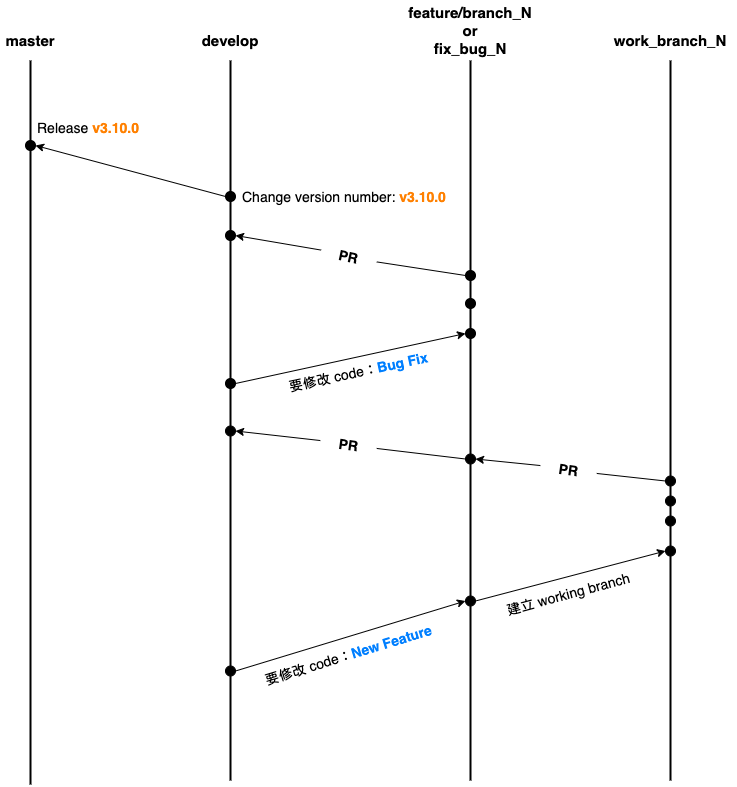

The diagram above was exported from draw.io. Its source (the exported page's mxGraphModel, read from the mxfile embedded in the PNG):
<mxGraphModel dx="1584" dy="856" grid="1" gridSize="10" guides="1" tooltips="1" connect="1" arrows="1" fold="1" page="1" pageScale="1" pageWidth="1920" pageHeight="1200" math="0" shadow="0">
  <root>
    <mxCell id="0" />
    <mxCell id="1" parent="0" />
    <mxCell id="7aFM0AX4aVmMSmaXsQXo-1" value="" style="endArrow=none;html=1;strokeWidth=2;" edge="1" parent="1" source="7aFM0AX4aVmMSmaXsQXo-86">
      <mxGeometry width="50" height="50" relative="1" as="geometry">
        <mxPoint x="280" y="844" as="sourcePoint" />
        <mxPoint x="280" y="120" as="targetPoint" />
      </mxGeometry>
    </mxCell>
    <mxCell id="7aFM0AX4aVmMSmaXsQXo-2" value="" style="endArrow=none;html=1;strokeWidth=2;" edge="1" parent="1" source="7aFM0AX4aVmMSmaXsQXo-83">
      <mxGeometry width="50" height="50" relative="1" as="geometry">
        <mxPoint x="480" y="610" as="sourcePoint" />
        <mxPoint x="480" y="120" as="targetPoint" />
      </mxGeometry>
    </mxCell>
    <mxCell id="7aFM0AX4aVmMSmaXsQXo-3" value="" style="endArrow=none;html=1;strokeWidth=2;" edge="1" parent="1" source="7aFM0AX4aVmMSmaXsQXo-73">
      <mxGeometry width="50" height="50" relative="1" as="geometry">
        <mxPoint x="720" y="610" as="sourcePoint" />
        <mxPoint x="720" y="120" as="targetPoint" />
      </mxGeometry>
    </mxCell>
    <mxCell id="7aFM0AX4aVmMSmaXsQXo-4" value="master" style="text;html=1;strokeColor=none;fillColor=none;align=center;verticalAlign=middle;whiteSpace=wrap;rounded=0;fontSize=15;fontStyle=1" vertex="1" parent="1">
      <mxGeometry x="250" y="90" width="60" height="20" as="geometry" />
    </mxCell>
    <mxCell id="7aFM0AX4aVmMSmaXsQXo-5" value="develop" style="text;html=1;strokeColor=none;fillColor=none;align=center;verticalAlign=middle;whiteSpace=wrap;rounded=0;fontSize=15;fontStyle=1" vertex="1" parent="1">
      <mxGeometry x="450" y="90" width="60" height="20" as="geometry" />
    </mxCell>
    <mxCell id="7aFM0AX4aVmMSmaXsQXo-6" value="feature/branch_N&lt;br style=&quot;font-size: 15px;&quot;&gt;or&lt;br style=&quot;font-size: 15px;&quot;&gt;fix_bug_N" style="text;html=1;strokeColor=none;fillColor=none;align=center;verticalAlign=middle;whiteSpace=wrap;rounded=0;fontSize=15;fontStyle=1" vertex="1" parent="1">
      <mxGeometry x="655" y="60" width="130" height="60" as="geometry" />
    </mxCell>
    <mxCell id="7aFM0AX4aVmMSmaXsQXo-8" value="要修改 code：&lt;font color=&quot;#007fff&quot;&gt;&lt;b&gt;New Feature&lt;/b&gt;&lt;/font&gt;" style="text;html=1;strokeColor=none;fillColor=none;align=center;verticalAlign=middle;whiteSpace=wrap;rounded=0;fontSize=14;rotation=343;" vertex="1" parent="1">
      <mxGeometry x="493.03" y="700.79" width="210" height="26.5" as="geometry" />
    </mxCell>
    <mxCell id="7aFM0AX4aVmMSmaXsQXo-28" style="edgeStyle=none;rounded=0;orthogonalLoop=1;jettySize=auto;html=1;exitX=1;exitY=0.5;exitDx=0;exitDy=0;entryX=0;entryY=0.5;entryDx=0;entryDy=0;strokeWidth=1;fontSize=14;" edge="1" parent="1" source="7aFM0AX4aVmMSmaXsQXo-9" target="7aFM0AX4aVmMSmaXsQXo-25">
      <mxGeometry relative="1" as="geometry" />
    </mxCell>
    <mxCell id="7aFM0AX4aVmMSmaXsQXo-9" value="" style="ellipse;whiteSpace=wrap;html=1;fontSize=14;fillColor=#000000;" vertex="1" parent="1">
      <mxGeometry x="715" y="655.5" width="10" height="10" as="geometry" />
    </mxCell>
    <mxCell id="7aFM0AX4aVmMSmaXsQXo-11" value="" style="endArrow=none;html=1;strokeWidth=2;" edge="1" parent="1" target="7aFM0AX4aVmMSmaXsQXo-9">
      <mxGeometry width="50" height="50" relative="1" as="geometry">
        <mxPoint x="720" y="840" as="sourcePoint" />
        <mxPoint x="720" y="120" as="targetPoint" />
      </mxGeometry>
    </mxCell>
    <mxCell id="7aFM0AX4aVmMSmaXsQXo-19" style="rounded=0;orthogonalLoop=1;jettySize=auto;html=1;exitX=1;exitY=0.5;exitDx=0;exitDy=0;entryX=0;entryY=0.5;entryDx=0;entryDy=0;strokeWidth=1;fontSize=14;" edge="1" parent="1" source="7aFM0AX4aVmMSmaXsQXo-13" target="7aFM0AX4aVmMSmaXsQXo-9">
      <mxGeometry relative="1" as="geometry" />
    </mxCell>
    <mxCell id="7aFM0AX4aVmMSmaXsQXo-13" value="" style="ellipse;whiteSpace=wrap;html=1;fontSize=14;fillColor=#000000;" vertex="1" parent="1">
      <mxGeometry x="475" y="725.5" width="10" height="10" as="geometry" />
    </mxCell>
    <mxCell id="7aFM0AX4aVmMSmaXsQXo-14" value="" style="endArrow=none;html=1;strokeWidth=2;" edge="1" parent="1" target="7aFM0AX4aVmMSmaXsQXo-13">
      <mxGeometry width="50" height="50" relative="1" as="geometry">
        <mxPoint x="480" y="840" as="sourcePoint" />
        <mxPoint x="480" y="120" as="targetPoint" />
      </mxGeometry>
    </mxCell>
    <mxCell id="7aFM0AX4aVmMSmaXsQXo-23" value="" style="endArrow=none;html=1;strokeWidth=2;exitX=0.5;exitY=0;exitDx=0;exitDy=0;" edge="1" parent="1" source="7aFM0AX4aVmMSmaXsQXo-38">
      <mxGeometry width="50" height="50" relative="1" as="geometry">
        <mxPoint x="920" y="370" as="sourcePoint" />
        <mxPoint x="920" y="120" as="targetPoint" />
      </mxGeometry>
    </mxCell>
    <mxCell id="7aFM0AX4aVmMSmaXsQXo-24" value="work_branch_N" style="text;html=1;strokeColor=none;fillColor=none;align=center;verticalAlign=middle;whiteSpace=wrap;rounded=0;fontSize=15;fontStyle=1" vertex="1" parent="1">
      <mxGeometry x="855" y="90" width="130" height="20" as="geometry" />
    </mxCell>
    <mxCell id="7aFM0AX4aVmMSmaXsQXo-25" value="" style="ellipse;whiteSpace=wrap;html=1;fontSize=14;fillColor=#000000;" vertex="1" parent="1">
      <mxGeometry x="915" y="605.5" width="10" height="10" as="geometry" />
    </mxCell>
    <mxCell id="7aFM0AX4aVmMSmaXsQXo-26" value="" style="endArrow=none;html=1;strokeWidth=2;" edge="1" parent="1" target="7aFM0AX4aVmMSmaXsQXo-25">
      <mxGeometry width="50" height="50" relative="1" as="geometry">
        <mxPoint x="920" y="840" as="sourcePoint" />
        <mxPoint x="920" y="120" as="targetPoint" />
      </mxGeometry>
    </mxCell>
    <mxCell id="7aFM0AX4aVmMSmaXsQXo-29" value="建立 working branch" style="text;html=1;strokeColor=none;fillColor=none;align=center;verticalAlign=middle;whiteSpace=wrap;rounded=0;fontSize=14;rotation=345;" vertex="1" parent="1">
      <mxGeometry x="713.06" y="640.76" width="210" height="25" as="geometry" />
    </mxCell>
    <mxCell id="7aFM0AX4aVmMSmaXsQXo-30" value="" style="ellipse;whiteSpace=wrap;html=1;fontSize=14;fillColor=#000000;" vertex="1" parent="1">
      <mxGeometry x="915" y="575.5" width="10" height="10" as="geometry" />
    </mxCell>
    <mxCell id="7aFM0AX4aVmMSmaXsQXo-35" value="" style="endArrow=none;html=1;strokeWidth=2;" edge="1" parent="1" source="7aFM0AX4aVmMSmaXsQXo-25" target="7aFM0AX4aVmMSmaXsQXo-30">
      <mxGeometry width="50" height="50" relative="1" as="geometry">
        <mxPoint x="920" y="605.5" as="sourcePoint" />
        <mxPoint x="920" y="275.5" as="targetPoint" />
      </mxGeometry>
    </mxCell>
    <mxCell id="7aFM0AX4aVmMSmaXsQXo-36" value="" style="ellipse;whiteSpace=wrap;html=1;fontSize=14;fillColor=#000000;" vertex="1" parent="1">
      <mxGeometry x="915" y="555.5" width="10" height="10" as="geometry" />
    </mxCell>
    <mxCell id="7aFM0AX4aVmMSmaXsQXo-37" value="" style="endArrow=none;html=1;strokeWidth=2;" edge="1" parent="1" source="7aFM0AX4aVmMSmaXsQXo-30" target="7aFM0AX4aVmMSmaXsQXo-36">
      <mxGeometry width="50" height="50" relative="1" as="geometry">
        <mxPoint x="920" y="565.5" as="sourcePoint" />
        <mxPoint x="920" y="275.5" as="targetPoint" />
      </mxGeometry>
    </mxCell>
    <mxCell id="7aFM0AX4aVmMSmaXsQXo-45" style="edgeStyle=none;rounded=0;orthogonalLoop=1;jettySize=auto;html=1;exitX=0;exitY=0.5;exitDx=0;exitDy=0;entryX=1;entryY=0.5;entryDx=0;entryDy=0;strokeWidth=1;fontSize=14;" edge="1" parent="1" source="7aFM0AX4aVmMSmaXsQXo-47" target="7aFM0AX4aVmMSmaXsQXo-40">
      <mxGeometry relative="1" as="geometry" />
    </mxCell>
    <mxCell id="7aFM0AX4aVmMSmaXsQXo-38" value="" style="ellipse;whiteSpace=wrap;html=1;fontSize=14;fillColor=#000000;" vertex="1" parent="1">
      <mxGeometry x="915" y="535.5" width="10" height="10" as="geometry" />
    </mxCell>
    <mxCell id="7aFM0AX4aVmMSmaXsQXo-39" value="" style="endArrow=none;html=1;strokeWidth=2;" edge="1" parent="1" source="7aFM0AX4aVmMSmaXsQXo-36" target="7aFM0AX4aVmMSmaXsQXo-38">
      <mxGeometry width="50" height="50" relative="1" as="geometry">
        <mxPoint x="920" y="535.5" as="sourcePoint" />
        <mxPoint x="920" y="275.5" as="targetPoint" />
      </mxGeometry>
    </mxCell>
    <mxCell id="7aFM0AX4aVmMSmaXsQXo-54" style="edgeStyle=none;rounded=0;orthogonalLoop=1;jettySize=auto;html=1;exitX=0;exitY=0.5;exitDx=0;exitDy=0;entryX=1;entryY=0.5;entryDx=0;entryDy=0;strokeWidth=1;fontSize=14;" edge="1" parent="1" source="7aFM0AX4aVmMSmaXsQXo-55" target="7aFM0AX4aVmMSmaXsQXo-52">
      <mxGeometry relative="1" as="geometry" />
    </mxCell>
    <mxCell id="7aFM0AX4aVmMSmaXsQXo-40" value="" style="ellipse;whiteSpace=wrap;html=1;fontSize=14;fillColor=#000000;" vertex="1" parent="1">
      <mxGeometry x="715" y="513.5" width="10" height="10" as="geometry" />
    </mxCell>
    <mxCell id="7aFM0AX4aVmMSmaXsQXo-41" value="" style="endArrow=none;html=1;strokeWidth=2;" edge="1" parent="1" source="7aFM0AX4aVmMSmaXsQXo-9" target="7aFM0AX4aVmMSmaXsQXo-40">
      <mxGeometry width="50" height="50" relative="1" as="geometry">
        <mxPoint x="720" y="655.5" as="sourcePoint" />
        <mxPoint x="720" y="275.5" as="targetPoint" />
      </mxGeometry>
    </mxCell>
    <mxCell id="7aFM0AX4aVmMSmaXsQXo-52" value="" style="ellipse;whiteSpace=wrap;html=1;fontSize=14;fillColor=#000000;" vertex="1" parent="1">
      <mxGeometry x="475" y="485.5" width="10" height="10" as="geometry" />
    </mxCell>
    <mxCell id="7aFM0AX4aVmMSmaXsQXo-53" value="" style="endArrow=none;html=1;strokeWidth=2;" edge="1" parent="1" source="7aFM0AX4aVmMSmaXsQXo-13" target="7aFM0AX4aVmMSmaXsQXo-52">
      <mxGeometry width="50" height="50" relative="1" as="geometry">
        <mxPoint x="480" y="725.5" as="sourcePoint" />
        <mxPoint x="480" y="275.5" as="targetPoint" />
      </mxGeometry>
    </mxCell>
    <mxCell id="7aFM0AX4aVmMSmaXsQXo-62" style="edgeStyle=none;rounded=0;orthogonalLoop=1;jettySize=auto;html=1;exitX=1;exitY=0.5;exitDx=0;exitDy=0;entryX=0;entryY=0.5;entryDx=0;entryDy=0;strokeWidth=1;fontSize=14;" edge="1" parent="1" source="7aFM0AX4aVmMSmaXsQXo-56" target="7aFM0AX4aVmMSmaXsQXo-58">
      <mxGeometry relative="1" as="geometry" />
    </mxCell>
    <mxCell id="7aFM0AX4aVmMSmaXsQXo-56" value="" style="ellipse;whiteSpace=wrap;html=1;fontSize=14;fillColor=#000000;" vertex="1" parent="1">
      <mxGeometry x="475" y="438" width="10" height="10" as="geometry" />
    </mxCell>
    <mxCell id="7aFM0AX4aVmMSmaXsQXo-57" value="" style="endArrow=none;html=1;strokeWidth=2;" edge="1" parent="1" source="7aFM0AX4aVmMSmaXsQXo-52" target="7aFM0AX4aVmMSmaXsQXo-56">
      <mxGeometry width="50" height="50" relative="1" as="geometry">
        <mxPoint x="480" y="485.5" as="sourcePoint" />
        <mxPoint x="480" y="98" as="targetPoint" />
      </mxGeometry>
    </mxCell>
    <mxCell id="7aFM0AX4aVmMSmaXsQXo-58" value="" style="ellipse;whiteSpace=wrap;html=1;fontSize=14;fillColor=#000000;" vertex="1" parent="1">
      <mxGeometry x="715" y="388" width="10" height="10" as="geometry" />
    </mxCell>
    <mxCell id="7aFM0AX4aVmMSmaXsQXo-59" value="" style="endArrow=none;html=1;strokeWidth=2;" edge="1" parent="1" source="7aFM0AX4aVmMSmaXsQXo-40" target="7aFM0AX4aVmMSmaXsQXo-58">
      <mxGeometry width="50" height="50" relative="1" as="geometry">
        <mxPoint x="720" y="513.5" as="sourcePoint" />
        <mxPoint x="720" y="98" as="targetPoint" />
      </mxGeometry>
    </mxCell>
    <mxCell id="7aFM0AX4aVmMSmaXsQXo-55" value="PR" style="text;html=1;strokeColor=none;fillColor=none;align=center;verticalAlign=middle;whiteSpace=wrap;rounded=0;fontSize=14;rotation=8;fontStyle=1" vertex="1" parent="1">
      <mxGeometry x="569.56" y="491.5" width="56.94" height="25" as="geometry" />
    </mxCell>
    <mxCell id="7aFM0AX4aVmMSmaXsQXo-66" style="edgeStyle=none;rounded=0;orthogonalLoop=1;jettySize=auto;html=1;exitX=0;exitY=0.5;exitDx=0;exitDy=0;entryX=1;entryY=0.5;entryDx=0;entryDy=0;strokeWidth=1;fontSize=14;endArrow=none;endFill=0;" edge="1" parent="1" source="7aFM0AX4aVmMSmaXsQXo-40" target="7aFM0AX4aVmMSmaXsQXo-55">
      <mxGeometry relative="1" as="geometry">
        <mxPoint x="715" y="518.5" as="sourcePoint" />
        <mxPoint x="485" y="490.5" as="targetPoint" />
      </mxGeometry>
    </mxCell>
    <mxCell id="7aFM0AX4aVmMSmaXsQXo-47" value="PR" style="text;html=1;strokeColor=none;fillColor=none;align=center;verticalAlign=middle;whiteSpace=wrap;rounded=0;fontSize=14;rotation=8;fontStyle=1" vertex="1" parent="1">
      <mxGeometry x="789.5899999999999" y="516.5" width="56.94" height="25" as="geometry" />
    </mxCell>
    <mxCell id="7aFM0AX4aVmMSmaXsQXo-67" style="edgeStyle=none;rounded=0;orthogonalLoop=1;jettySize=auto;html=1;exitX=0;exitY=0.5;exitDx=0;exitDy=0;entryX=1;entryY=0.5;entryDx=0;entryDy=0;strokeWidth=1;fontSize=14;endArrow=none;endFill=0;" edge="1" parent="1" source="7aFM0AX4aVmMSmaXsQXo-38" target="7aFM0AX4aVmMSmaXsQXo-47">
      <mxGeometry relative="1" as="geometry">
        <mxPoint x="915" y="540.5" as="sourcePoint" />
        <mxPoint x="725" y="518.5" as="targetPoint" />
      </mxGeometry>
    </mxCell>
    <mxCell id="7aFM0AX4aVmMSmaXsQXo-68" value="要修改 code：&lt;font color=&quot;#007fff&quot;&gt;&lt;b&gt;Bug Fix&lt;/b&gt;&lt;/font&gt;" style="text;html=1;strokeColor=none;fillColor=none;align=center;verticalAlign=middle;whiteSpace=wrap;rounded=0;fontSize=14;rotation=348;" vertex="1" parent="1">
      <mxGeometry x="503.05999999999995" y="417.49999999999994" width="210" height="26.5" as="geometry" />
    </mxCell>
    <mxCell id="7aFM0AX4aVmMSmaXsQXo-80" style="edgeStyle=none;rounded=0;orthogonalLoop=1;jettySize=auto;html=1;exitX=0;exitY=0.5;exitDx=0;exitDy=0;entryX=1;entryY=0.5;entryDx=0;entryDy=0;endArrow=classic;endFill=1;strokeWidth=1;fontSize=14;" edge="1" parent="1" source="7aFM0AX4aVmMSmaXsQXo-81" target="7aFM0AX4aVmMSmaXsQXo-78">
      <mxGeometry relative="1" as="geometry" />
    </mxCell>
    <mxCell id="7aFM0AX4aVmMSmaXsQXo-73" value="" style="ellipse;whiteSpace=wrap;html=1;fontSize=14;fillColor=#000000;" vertex="1" parent="1">
      <mxGeometry x="715" y="330" width="10" height="10" as="geometry" />
    </mxCell>
    <mxCell id="7aFM0AX4aVmMSmaXsQXo-74" value="" style="endArrow=none;html=1;strokeWidth=2;" edge="1" parent="1" source="7aFM0AX4aVmMSmaXsQXo-93" target="7aFM0AX4aVmMSmaXsQXo-73">
      <mxGeometry width="50" height="50" relative="1" as="geometry">
        <mxPoint x="720" y="410" as="sourcePoint" />
        <mxPoint x="720" y="120" as="targetPoint" />
      </mxGeometry>
    </mxCell>
    <mxCell id="7aFM0AX4aVmMSmaXsQXo-78" value="" style="ellipse;whiteSpace=wrap;html=1;fontSize=14;fillColor=#000000;" vertex="1" parent="1">
      <mxGeometry x="475" y="290" width="10" height="10" as="geometry" />
    </mxCell>
    <mxCell id="7aFM0AX4aVmMSmaXsQXo-79" value="" style="endArrow=none;html=1;strokeWidth=2;" edge="1" parent="1" source="7aFM0AX4aVmMSmaXsQXo-56" target="7aFM0AX4aVmMSmaXsQXo-78">
      <mxGeometry width="50" height="50" relative="1" as="geometry">
        <mxPoint x="480" y="460" as="sourcePoint" />
        <mxPoint x="480" y="120" as="targetPoint" />
      </mxGeometry>
    </mxCell>
    <mxCell id="7aFM0AX4aVmMSmaXsQXo-81" value="PR" style="text;html=1;strokeColor=none;fillColor=none;align=center;verticalAlign=middle;whiteSpace=wrap;rounded=0;fontSize=14;rotation=12;fontStyle=1" vertex="1" parent="1">
      <mxGeometry x="569.9999999999999" y="303" width="56.94" height="25" as="geometry" />
    </mxCell>
    <mxCell id="7aFM0AX4aVmMSmaXsQXo-82" style="edgeStyle=none;rounded=0;orthogonalLoop=1;jettySize=auto;html=1;exitX=0;exitY=0.5;exitDx=0;exitDy=0;entryX=1;entryY=0.5;entryDx=0;entryDy=0;endArrow=none;endFill=0;strokeWidth=1;fontSize=14;" edge="1" parent="1" source="7aFM0AX4aVmMSmaXsQXo-73" target="7aFM0AX4aVmMSmaXsQXo-81">
      <mxGeometry relative="1" as="geometry">
        <mxPoint x="715" y="335" as="sourcePoint" />
        <mxPoint x="485" y="295" as="targetPoint" />
      </mxGeometry>
    </mxCell>
    <mxCell id="7aFM0AX4aVmMSmaXsQXo-87" style="edgeStyle=none;rounded=0;orthogonalLoop=1;jettySize=auto;html=1;exitX=0;exitY=0.5;exitDx=0;exitDy=0;entryX=1;entryY=0.5;entryDx=0;entryDy=0;endArrow=classic;endFill=1;strokeWidth=1;fontSize=14;" edge="1" parent="1" source="7aFM0AX4aVmMSmaXsQXo-83" target="7aFM0AX4aVmMSmaXsQXo-86">
      <mxGeometry relative="1" as="geometry" />
    </mxCell>
    <mxCell id="7aFM0AX4aVmMSmaXsQXo-83" value="" style="ellipse;whiteSpace=wrap;html=1;fontSize=14;fillColor=#000000;" vertex="1" parent="1">
      <mxGeometry x="475" y="251" width="10" height="10" as="geometry" />
    </mxCell>
    <mxCell id="7aFM0AX4aVmMSmaXsQXo-84" value="" style="endArrow=none;html=1;strokeWidth=2;" edge="1" parent="1" source="7aFM0AX4aVmMSmaXsQXo-78" target="7aFM0AX4aVmMSmaXsQXo-83">
      <mxGeometry width="50" height="50" relative="1" as="geometry">
        <mxPoint x="480" y="290" as="sourcePoint" />
        <mxPoint x="480" y="120" as="targetPoint" />
      </mxGeometry>
    </mxCell>
    <mxCell id="7aFM0AX4aVmMSmaXsQXo-85" value="Change version number: &lt;font color=&quot;#ff8000&quot;&gt;&lt;b&gt;v3.10.0&lt;/b&gt;&lt;/font&gt;" style="text;html=1;strokeColor=none;fillColor=none;align=left;verticalAlign=middle;whiteSpace=wrap;rounded=0;fontSize=14;" vertex="1" parent="1">
      <mxGeometry x="490.03" y="246" width="219.97" height="20" as="geometry" />
    </mxCell>
    <mxCell id="7aFM0AX4aVmMSmaXsQXo-86" value="" style="ellipse;whiteSpace=wrap;html=1;fontSize=14;fillColor=#000000;" vertex="1" parent="1">
      <mxGeometry x="275" y="200" width="10" height="10" as="geometry" />
    </mxCell>
    <mxCell id="7aFM0AX4aVmMSmaXsQXo-89" value="" style="endArrow=none;html=1;strokeWidth=2;" edge="1" parent="1" target="7aFM0AX4aVmMSmaXsQXo-86">
      <mxGeometry width="50" height="50" relative="1" as="geometry">
        <mxPoint x="280" y="844" as="sourcePoint" />
        <mxPoint x="280" y="120" as="targetPoint" />
      </mxGeometry>
    </mxCell>
    <mxCell id="7aFM0AX4aVmMSmaXsQXo-91" value="Release &lt;b&gt;&lt;font color=&quot;#ff8000&quot;&gt;v3.10.0&lt;/font&gt;&lt;/b&gt;" style="text;html=1;strokeColor=none;fillColor=none;align=left;verticalAlign=middle;whiteSpace=wrap;rounded=0;fontSize=14;rotation=0;" vertex="1" parent="1">
      <mxGeometry x="285" y="173.5" width="122" height="26.5" as="geometry" />
    </mxCell>
    <mxCell id="7aFM0AX4aVmMSmaXsQXo-93" value="" style="ellipse;whiteSpace=wrap;html=1;fontSize=14;fillColor=#000000;" vertex="1" parent="1">
      <mxGeometry x="715" y="358" width="10" height="10" as="geometry" />
    </mxCell>
    <mxCell id="7aFM0AX4aVmMSmaXsQXo-94" value="" style="endArrow=none;html=1;strokeWidth=2;" edge="1" parent="1" source="7aFM0AX4aVmMSmaXsQXo-58" target="7aFM0AX4aVmMSmaXsQXo-93">
      <mxGeometry width="50" height="50" relative="1" as="geometry">
        <mxPoint x="720" y="388" as="sourcePoint" />
        <mxPoint x="720" y="318" as="targetPoint" />
      </mxGeometry>
    </mxCell>
  </root>
</mxGraphModel>